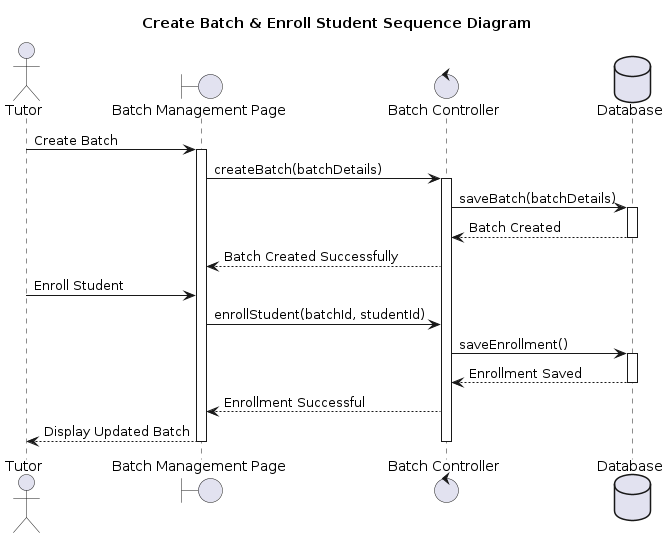

The diagram above was rendered by PlantUML. Its source (embedded in the PNG):
@startuml
title Create Batch & Enroll Student Sequence Diagram

actor Tutor
boundary "Batch Management Page" as UI
control "Batch Controller" as BatchController
database "Database" as DB

Tutor -> UI : Create Batch
activate UI

UI -> BatchController : createBatch(batchDetails)
activate BatchController

BatchController -> DB : saveBatch(batchDetails)
activate DB

DB --> BatchController : Batch Created
deactivate DB

BatchController --> UI : Batch Created Successfully

Tutor -> UI : Enroll Student

UI -> BatchController : enrollStudent(batchId, studentId)

BatchController -> DB : saveEnrollment()

activate DB

DB --> BatchController : Enrollment Saved

deactivate DB

BatchController --> UI : Enrollment Successful

UI --> Tutor : Display Updated Batch

deactivate BatchController
deactivate UI
@enduml